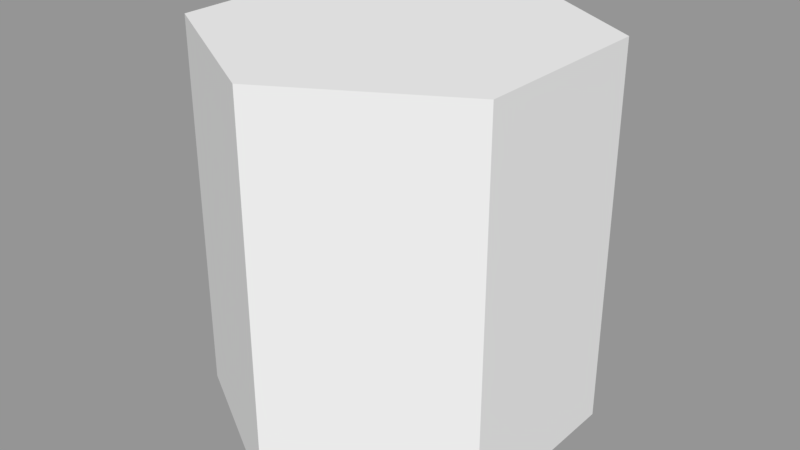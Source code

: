# Source: Hex.blend  (saved by Blender 2.78.0; exported with 4.5.12 LTS)
import bpy
from mathutils import Matrix  # noqa: F401  (used for matrix-valued properties, if any)

bpy.ops.wm.read_factory_settings(use_empty=True)
scene = bpy.context.scene
scene.name = 'Scene'

# ---- collections
col_collection_1 = bpy.data.collections.new('Collection 1'); scene.collection.children.link(col_collection_1)

# ---- meshes
me_cylinder = bpy.data.meshes.new('Cylinder')
me_cylinder.from_pydata([(3.974e-08, 1.0, 0.0), (3.974e-08, 1.0, 2.0), (0.866, 0.5, 0.0), (0.866, 0.5, 2.0), (0.866, -0.5, 0.0), (0.866, -0.5, 2.0), (-4.769e-08, -1.0, 0.0), (-4.769e-08, -1.0, 2.0), (-0.866, -0.5, 0.0), (-0.866, -0.5, 2.0), (-0.866, 0.5, 0.0), (-0.866, 0.5, 2.0), (5.96e-08, 0.0, 2.0), (3.974e-08, 0.0, 2.0), (5.96e-08, 0.0, 2.0), (3.974e-08, 0.0, 2.0), (5.96e-08, 0.0, 2.0), (5.96e-08, 0.0, 2.0), (3.974e-08, 0.0, 0.0), (5.96e-08, 0.0, 0.0), (5.96e-08, 0.0, 0.0), (3.974e-08, 0.0, 0.0), (5.96e-08, 0.0, 0.0), (5.96e-08, 0.0, 0.0)], [], [(0, 1, 3, 2), (2, 3, 5, 4), (4, 5, 7, 6), (6, 7, 9, 8), (9, 7, 15, 16), (8, 9, 11, 10), (10, 11, 1, 0), (8, 10, 23, 22), (12, 13, 17, 16, 15, 14), (5, 3, 12, 14), (11, 9, 16, 17), (3, 1, 13, 12), (7, 5, 14, 15), (1, 11, 17, 13), (18, 19, 20, 21, 22, 23), (0, 2, 19, 18), (4, 6, 21, 20), (10, 0, 18, 23), (6, 8, 22, 21), (2, 4, 20, 19)])
me_cylinder.use_remesh_preserve_volume = False
me_cylinder.use_remesh_preserve_attributes = False
me_cylinder.use_mirror_vertex_groups = False
me_cylinder.update()

# ---- objects
ob_cylinder = bpy.data.objects.new('Cylinder', me_cylinder)

# ---- transforms, parenting, visibility, modifiers, constraints
ob_cylinder.location = (-1.987e-08, -4.967e-09, 0.0)
ob_cylinder.scale = (0.5, 0.5, 0.5)
ob_cylinder.lineart.crease_threshold = 0.0

# ---- collection membership
col_collection_1.objects.link(ob_cylinder)

# ---- scene / render settings (as saved in the file)
scene.frame_start = 1; scene.frame_end = 250; scene.frame_set(1)
scene.render.engine = 'BLENDER_EEVEE_NEXT'
scene.render.resolution_percentage = 50
scene.render.dither_intensity = 0.0
scene.cycles.use_denoising = False
scene.cycles.samples = 128
scene.cycles.sampling_pattern = 'TABULATED_SOBOL'
scene.cycles.light_sampling_threshold = 0.0
scene.cycles.use_adaptive_sampling = False
scene.cycles.use_light_tree = False
scene.cycles.blur_glossy = 0.0
scene.cycles.sample_clamp_indirect = 0.0
scene.view_settings.view_transform = 'Standard'
bpy.context.view_layer.update()

# ---- added for rendering (the .blend has no active camera and no usable light): camera, sun + grey world if the file has none
cam_auto = bpy.data.cameras.new('AutoCamera')
cam_auto.lens = 50.0
cam_auto.sensor_width = 36.0
cam_auto.clip_end = 1000.0
ob_auto_camera = bpy.data.objects.new('AutoCamera', cam_auto)
scene.collection.objects.link(ob_auto_camera)
ob_auto_camera.location = (1.5343, -1.84116, 1.72744)
ob_auto_camera.rotation_euler = (1.09748, -7.21219e-08, 0.694738)
scene.camera = ob_auto_camera
light_auto_sun = bpy.data.lights.new('AutoSun', 'SUN')
light_auto_sun.energy = 3.0
light_auto_sun.angle = 0.0523599
ob_auto_sun = bpy.data.objects.new('AutoSun', light_auto_sun)
scene.collection.objects.link(ob_auto_sun)
ob_auto_sun.rotation_euler = (0.872665, 0.174533, 0.523599)
if scene.world is None:
    world_auto = bpy.data.worlds.new('AutoWorld')
    world_auto.color = (0.3, 0.3, 0.3)
    scene.world = world_auto
bpy.context.view_layer.update()

